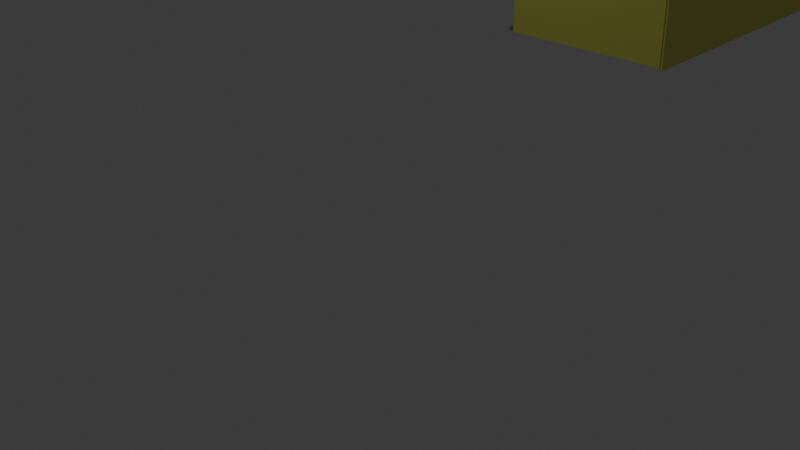 # Source: SOUTH.blend  (saved by Blender 4.0.36; exported with 4.5.12 LTS)
import bpy
from mathutils import Matrix  # noqa: F401  (used for matrix-valued properties, if any)

bpy.ops.wm.read_factory_settings(use_empty=True)
scene = bpy.context.scene
scene.name = 'Scene'

# ---- collections
col_collection = bpy.data.collections.new('Collection'); scene.collection.children.link(col_collection)

# ---- materials (node trees are filled in below, after node groups)
mat_material_012 = bpy.data.materials.new('Material.012')
mat_material_012.use_transparent_shadow = False
mat_brown = bpy.data.materials.new('Brown')
mat_brown.use_transparent_shadow = False
mat_material_010 = bpy.data.materials.new('Material.010')
mat_material_010.use_transparent_shadow = False
mat_material_013 = bpy.data.materials.new('Material.013')
mat_material_013.use_transparent_shadow = False
mat_material_009 = bpy.data.materials.new('Material.009')
mat_material_009.use_transparent_shadow = False
mat_white = bpy.data.materials.new('white')
mat_white.use_transparent_shadow = False
mat_material_008 = bpy.data.materials.new('Material.008')
mat_material_008.use_transparent_shadow = False
mat_material_014 = bpy.data.materials.new('Material.014')
mat_material_014.use_transparent_shadow = False
mat_material_011 = bpy.data.materials.new('Material.011')
mat_material_011.use_transparent_shadow = False
mat_material_007 = bpy.data.materials.new('Material.007')
mat_material_007.use_transparent_shadow = False
mat_material_016 = bpy.data.materials.new('Material.016')
mat_material_016.use_transparent_shadow = False
mat_material_001 = bpy.data.materials.new('Material.001')
mat_material_001.use_transparent_shadow = False
mat_material = bpy.data.materials.new('Material')
mat_material.use_transparent_shadow = False

# ---- material node trees
mat_material_012.use_nodes = True; mat_material_012.node_tree.nodes.clear()
_N = mat_material_012.node_tree.nodes; _L = mat_material_012.node_tree.links
n0 = _N.new('ShaderNodeBsdfPrincipled'); n0.name = 'Principled BSDF'; n0.location = (10, 300)
n0.inputs[0].default_value = (0.7992, 0.7991, 0.1559, 1.0)
n0.inputs[3].default_value = 1.45
n1 = _N.new('ShaderNodeOutputMaterial'); n1.name = 'Material Output'; n1.location = (300, 300)
_L.new(n0.outputs[0], n1.inputs[0])
n1.is_active_output = True
mat_brown.use_nodes = True; mat_brown.node_tree.nodes.clear()
_N = mat_brown.node_tree.nodes; _L = mat_brown.node_tree.links
n0 = _N.new('ShaderNodeBsdfPrincipled'); n0.name = 'Principled BSDF'; n0.location = (10, 300)
n0.inputs[0].default_value = (0.2557, 0.2344, 0.3067, 1.0)
n0.inputs[3].default_value = 1.45
n1 = _N.new('ShaderNodeOutputMaterial'); n1.name = 'Material Output'; n1.location = (300, 300)
_L.new(n0.outputs[0], n1.inputs[0])
n1.is_active_output = True
mat_material_010.use_nodes = True; mat_material_010.node_tree.nodes.clear()
_N = mat_material_010.node_tree.nodes; _L = mat_material_010.node_tree.links
n0 = _N.new('ShaderNodeBsdfPrincipled'); n0.name = 'Principled BSDF'; n0.location = (10, 300)
n0.inputs[0].default_value = (0.7992, 0.7991, 0.1559, 1.0)
n0.inputs[3].default_value = 1.45
n1 = _N.new('ShaderNodeOutputMaterial'); n1.name = 'Material Output'; n1.location = (300, 300)
_L.new(n0.outputs[0], n1.inputs[0])
n1.is_active_output = True
mat_material_013.use_nodes = True; mat_material_013.node_tree.nodes.clear()
_N = mat_material_013.node_tree.nodes; _L = mat_material_013.node_tree.links
n0 = _N.new('ShaderNodeBsdfPrincipled'); n0.name = 'Principled BSDF'; n0.location = (10, 300)
n0.inputs[0].default_value = (0.01141, 0.1225, 0.8015, 1.0)
n0.inputs[3].default_value = 1.45
n1 = _N.new('ShaderNodeOutputMaterial'); n1.name = 'Material Output'; n1.location = (300, 300)
_L.new(n0.outputs[0], n1.inputs[0])
n1.is_active_output = True
mat_material_009.use_nodes = True; mat_material_009.node_tree.nodes.clear()
_N = mat_material_009.node_tree.nodes; _L = mat_material_009.node_tree.links
n0 = _N.new('ShaderNodeBsdfPrincipled'); n0.name = 'Principled BSDF'; n0.location = (10, 300)
n0.inputs[0].default_value = (0.7992, 0.7991, 0.1559, 1.0)
n0.inputs[3].default_value = 1.45
n1 = _N.new('ShaderNodeOutputMaterial'); n1.name = 'Material Output'; n1.location = (300, 300)
_L.new(n0.outputs[0], n1.inputs[0])
n1.is_active_output = True
mat_white.use_nodes = True; mat_white.node_tree.nodes.clear()
_N = mat_white.node_tree.nodes; _L = mat_white.node_tree.links
n0 = _N.new('ShaderNodeBsdfPrincipled'); n0.name = 'Principled BSDF'; n0.location = (10, 300)
n0.inputs[0].default_value = (0.01448, 0.2174, 0.8005, 1.0)
n0.inputs[3].default_value = 1.45
n1 = _N.new('ShaderNodeOutputMaterial'); n1.name = 'Material Output'; n1.location = (300, 300)
_L.new(n0.outputs[0], n1.inputs[0])
n1.is_active_output = True
mat_material_008.use_nodes = True; mat_material_008.node_tree.nodes.clear()
_N = mat_material_008.node_tree.nodes; _L = mat_material_008.node_tree.links
n0 = _N.new('ShaderNodeBsdfPrincipled'); n0.name = 'Principled BSDF'; n0.location = (10, 300)
n0.inputs[0].default_value = (0.7992, 0.7991, 0.1559, 1.0)
n0.inputs[3].default_value = 1.45
n1 = _N.new('ShaderNodeOutputMaterial'); n1.name = 'Material Output'; n1.location = (300, 300)
_L.new(n0.outputs[0], n1.inputs[0])
n1.is_active_output = True
mat_material_014.use_nodes = True; mat_material_014.node_tree.nodes.clear()
_N = mat_material_014.node_tree.nodes; _L = mat_material_014.node_tree.links
n0 = _N.new('ShaderNodeBsdfPrincipled'); n0.name = 'Principled BSDF'; n0.location = (10, 300)
n0.inputs[0].default_value = (0.02008, 0.1844, 0.8005, 1.0)
n0.inputs[3].default_value = 1.45
n1 = _N.new('ShaderNodeOutputMaterial'); n1.name = 'Material Output'; n1.location = (300, 300)
_L.new(n0.outputs[0], n1.inputs[0])
n1.is_active_output = True
mat_material_011.use_nodes = True; mat_material_011.node_tree.nodes.clear()
_N = mat_material_011.node_tree.nodes; _L = mat_material_011.node_tree.links
n0 = _N.new('ShaderNodeBsdfPrincipled'); n0.name = 'Principled BSDF'; n0.location = (10, 300)
n0.inputs[0].default_value = (0.7992, 0.7991, 0.1559, 1.0)
n0.inputs[3].default_value = 1.45
n1 = _N.new('ShaderNodeOutputMaterial'); n1.name = 'Material Output'; n1.location = (300, 300)
_L.new(n0.outputs[0], n1.inputs[0])
n1.is_active_output = True
mat_material_007.use_nodes = True; mat_material_007.node_tree.nodes.clear()
_N = mat_material_007.node_tree.nodes; _L = mat_material_007.node_tree.links
n0 = _N.new('ShaderNodeBsdfPrincipled'); n0.name = 'Principled BSDF'; n0.location = (10, 300)
n0.inputs[0].default_value = (0.7992, 0.7991, 0.1559, 1.0)
n0.inputs[3].default_value = 1.45
n1 = _N.new('ShaderNodeOutputMaterial'); n1.name = 'Material Output'; n1.location = (300, 300)
_L.new(n0.outputs[0], n1.inputs[0])
n1.is_active_output = True
mat_material_016.use_nodes = True; mat_material_016.node_tree.nodes.clear()
_N = mat_material_016.node_tree.nodes; _L = mat_material_016.node_tree.links
n0 = _N.new('ShaderNodeBsdfPrincipled'); n0.name = 'Principled BSDF'; n0.location = (10, 300)
n0.inputs[0].default_value = (0.8004, 0.01985, 0.03969, 1.0)
n0.inputs[3].default_value = 1.45
n1 = _N.new('ShaderNodeOutputMaterial'); n1.name = 'Material Output'; n1.location = (300, 300)
_L.new(n0.outputs[0], n1.inputs[0])
n1.is_active_output = True
mat_material_001.use_nodes = True; mat_material_001.node_tree.nodes.clear()
_N = mat_material_001.node_tree.nodes; _L = mat_material_001.node_tree.links
n0 = _N.new('ShaderNodeBsdfPrincipled'); n0.name = 'Principled BSDF'; n0.location = (10, 300)
n0.inputs[0].default_value = (0.4793, 0.03616, 0.8042, 1.0)
n0.inputs[3].default_value = 1.45
n1 = _N.new('ShaderNodeOutputMaterial'); n1.name = 'Material Output'; n1.location = (300, 300)
_L.new(n0.outputs[0], n1.inputs[0])
n1.is_active_output = True
mat_material.use_nodes = True; mat_material.node_tree.nodes.clear()
_N = mat_material.node_tree.nodes; _L = mat_material.node_tree.links
n0 = _N.new('ShaderNodeBsdfPrincipled'); n0.name = 'Principled BSDF'; n0.location = (10, 300)
n0.inputs[0].default_value = (0.4207, 0.8006, 0.06807, 1.0)
n0.inputs[3].default_value = 1.45
n1 = _N.new('ShaderNodeOutputMaterial'); n1.name = 'Material Output'; n1.location = (300, 300)
_L.new(n0.outputs[0], n1.inputs[0])
n1.is_active_output = True

# ---- world
world_world = bpy.data.worlds.new('World'); scene.world = world_world
world_world.use_nodes = True; world_world.node_tree.nodes.clear()
_N = world_world.node_tree.nodes; _L = world_world.node_tree.links
n0 = _N.new('ShaderNodeOutputWorld'); n0.name = 'World Output'; n0.location = (300, 300)
n1 = _N.new('ShaderNodeBackground'); n1.name = 'Background'; n1.location = (10, 300)
n1.inputs[0].default_value = (0.05088, 0.05088, 0.05088, 1.0)
_L.new(n1.outputs[0], n0.inputs[0])
n0.is_active_output = True
world_world.color = (0.05088, 0.05088, 0.05088)
world_world.use_sun_shadow = False
world_world.sun_shadow_jitter_overblur = 0.0

# ---- cameras
cam_camera = bpy.data.cameras.new('Camera')
cam_camera.clip_end = 100.0
cam_camera.ortho_scale = 7.314

# ---- lights
light_light = bpy.data.lights.new('Light', 'POINT')
light_light.transmission_factor = 0.0
light_light.use_soft_falloff = False
light_light.energy = 1000.0
light_light.shadow_soft_size = 0.1
light_light.shadow_maximum_resolution = 0.006
light_light.use_absolute_resolution = True

# ---- meshes
me_plane = bpy.data.meshes.new('Plane')
me_plane.from_pydata([(-1.0, -1.0, 0.0), (1.0, -1.0, 0.0), (-1.0, 1.0, 0.0), (1.0, 1.0, 0.0)], [], [(0, 1, 3, 2)])
_uv = me_plane.uv_layers.new(name='UVMap')
_uv.uv.foreach_set('vector', [0.0, 0.0, 1.0, 0.0, 1.0, 1.0, 0.0, 1.0])
me_plane.update()
me_cube_003 = bpy.data.meshes.new('Cube.003')
me_cube_003.from_pydata([(1.0, 1.0, 1.0), (1.0, 1.0, -1.0), (1.0, -1.0, 1.0), (1.0, -1.0, -1.0), (-1.0, 1.0, 1.0), (-1.0, 1.0, -1.0), (-1.0, -1.0, 1.0), (-1.0, -1.0, -1.0)], [], [(0, 4, 6, 2), (3, 2, 6, 7), (7, 6, 4, 5), (5, 1, 3, 7), (1, 0, 2, 3), (5, 4, 0, 1)])
_uv = me_cube_003.uv_layers.new(name='UVMap')
_uv.uv.foreach_set('vector', [0.625, 0.5, 0.875, 0.5, 0.875, 0.75, 0.625, 0.75, 0.375, 0.75, 0.625, 0.75, 0.625, 1.0, 0.375, 1.0, 0.375, 0.0, 0.625, 0.0, 0.625, 0.25, 0.375, 0.25, 0.125, 0.5, 0.375, 0.5, 0.375, 0.75, 0.125, 0.75, 0.375, 0.5, 0.625, 0.5, 0.625, 0.75, 0.375, 0.75, 0.375, 0.25, 0.625, 0.25, 0.625, 0.5, 0.375, 0.5])
me_cube_003.materials.append(mat_material_012)
me_cube_003.use_mirror_vertex_groups = False
me_cube_003.update()
me_cube_004 = bpy.data.meshes.new('Cube.004')
me_cube_004.from_pydata([(1.0, 1.0, 1.0), (1.0, 1.0, -1.0), (1.0, -1.0, 1.0), (1.0, -1.0, -1.0), (-1.0, 1.0, 1.0), (-1.0, 1.0, -1.0), (-1.0, -1.0, 1.0), (-1.0, -1.0, -1.0)], [], [(0, 4, 6, 2), (3, 2, 6, 7), (7, 6, 4, 5), (5, 1, 3, 7), (1, 0, 2, 3), (5, 4, 0, 1)])
_uv = me_cube_004.uv_layers.new(name='UVMap')
_uv.uv.foreach_set('vector', [0.625, 0.5, 0.875, 0.5, 0.875, 0.75, 0.625, 0.75, 0.375, 0.75, 0.625, 0.75, 0.625, 1.0, 0.375, 1.0, 0.375, 0.0, 0.625, 0.0, 0.625, 0.25, 0.375, 0.25, 0.125, 0.5, 0.375, 0.5, 0.375, 0.75, 0.125, 0.75, 0.375, 0.5, 0.625, 0.5, 0.625, 0.75, 0.375, 0.75, 0.375, 0.25, 0.625, 0.25, 0.625, 0.5, 0.375, 0.5])
me_cube_004.materials.append(mat_brown)
me_cube_004.use_mirror_vertex_groups = False
me_cube_004.update()
me_cube_005 = bpy.data.meshes.new('Cube.005')
me_cube_005.from_pydata([(1.0, 1.0, 1.0), (1.0, 1.0, -1.0), (1.0, -1.0, 1.0), (1.0, -1.0, -1.0), (-1.0, 1.0, 1.0), (-1.0, 1.0, -1.0), (-1.0, -1.0, 1.0), (-1.0, -1.0, -1.0)], [], [(0, 4, 6, 2), (3, 2, 6, 7), (7, 6, 4, 5), (5, 1, 3, 7), (1, 0, 2, 3), (5, 4, 0, 1)])
_uv = me_cube_005.uv_layers.new(name='UVMap')
_uv.uv.foreach_set('vector', [0.625, 0.5, 0.875, 0.5, 0.875, 0.75, 0.625, 0.75, 0.375, 0.75, 0.625, 0.75, 0.625, 1.0, 0.375, 1.0, 0.375, 0.0, 0.625, 0.0, 0.625, 0.25, 0.375, 0.25, 0.125, 0.5, 0.375, 0.5, 0.375, 0.75, 0.125, 0.75, 0.375, 0.5, 0.625, 0.5, 0.625, 0.75, 0.375, 0.75, 0.375, 0.25, 0.625, 0.25, 0.625, 0.5, 0.375, 0.5])
me_cube_005.materials.append(mat_material_010)
me_cube_005.use_mirror_vertex_groups = False
me_cube_005.update()
me_cube_007 = bpy.data.meshes.new('Cube.007')
me_cube_007.from_pydata([(1.0, 1.0, 1.0), (1.0, 1.0, -1.0), (1.0, -1.0, 1.0), (1.0, -1.0, -1.0), (-1.0, 1.0, 1.0), (-1.0, 1.0, -1.0), (-1.0, -1.0, 1.0), (-1.0, -1.0, -1.0), (1.0, 1.0, 0.6852), (-1.0, -1.0, 0.6852), (1.0, -1.0, 0.6852), (-1.0, 1.0, 0.6852), (1.492, 1.0, 1.0), (1.492, -1.0, 1.0), (1.492, 1.0, 0.6852), (1.492, -1.0, 0.6852)], [], [(0, 4, 6, 2), (10, 2, 6, 9), (9, 6, 4, 11), (5, 1, 3, 7), (0, 2, 13, 12), (11, 4, 0, 8), (5, 11, 8, 1), (1, 8, 10, 3), (7, 9, 11, 5), (3, 10, 9, 7), (14, 12, 13, 15), (2, 10, 15, 13), (8, 0, 12, 14), (10, 8, 14, 15)])
_uv = me_cube_007.uv_layers.new(name='UVMap')
_uv.uv.foreach_set('vector', [0.625, 0.5, 0.875, 0.5, 0.875, 0.75, 0.625, 0.75, 0.5856, 0.75, 0.625, 0.75, 0.625, 1.0, 0.5856, 1.0, 0.5856, 0.0, 0.625, 0.0, 0.625, 0.25, 0.5856, 0.25, 0.125, 0.5, 0.375, 0.5, 0.375, 0.75, 0.125, 0.75, 0.625, 0.5, 0.625, 0.75, 0.625, 0.75, 0.625, 0.5, 0.5856, 0.25, 0.625, 0.25, 0.625, 0.5, 0.5856, 0.5, 0.375, 0.25, 0.5856, 0.25, 0.5856, 0.5, 0.375, 0.5, 0.375, 0.5, 0.5856, 0.5, 0.5856, 0.75, 0.375, 0.75, 0.375, 0.0, 0.5856, 0.0, 0.5856, 0.25, 0.375, 0.25, 0.375, 0.75, 0.5856, 0.75, 0.5856, 1.0, 0.375, 1.0, 0.5856, 0.5, 0.625, 0.5, 0.625, 0.75, 0.5856, 0.75, 0.625, 0.75, 0.5856, 0.75, 0.5856, 0.75, 0.625, 0.75, 0.5856, 0.5, 0.625, 0.5, 0.625, 0.5, 0.5856, 0.5, 0.5856, 0.75, 0.5856, 0.5, 0.5856, 0.5, 0.5856, 0.75])
me_cube_007.materials.append(mat_material_013)
me_cube_007.use_mirror_vertex_groups = False
me_cube_007.update()
me_cube_008 = bpy.data.meshes.new('Cube.008')
me_cube_008.from_pydata([(1.0, 1.0, 1.0), (1.0, 1.0, -1.0), (1.0, -1.0, 1.0), (1.0, -1.0, -1.0), (-1.0, 1.0, 1.614), (-1.0, 1.0, -1.05), (-1.0, -1.0, 1.614), (-1.0, -1.0, -1.05)], [], [(0, 4, 6, 2), (3, 2, 6, 7), (7, 6, 4, 5), (5, 1, 3, 7), (1, 0, 2, 3), (5, 4, 0, 1)])
_uv = me_cube_008.uv_layers.new(name='UVMap')
_uv.uv.foreach_set('vector', [0.625, 0.5, 0.875, 0.5, 0.875, 0.75, 0.625, 0.75, 0.375, 0.75, 0.625, 0.75, 0.625, 1.0, 0.375, 1.0, 0.375, 0.0, 0.625, 0.0, 0.625, 0.25, 0.375, 0.25, 0.125, 0.5, 0.375, 0.5, 0.375, 0.75, 0.125, 0.75, 0.375, 0.5, 0.625, 0.5, 0.625, 0.75, 0.375, 0.75, 0.375, 0.25, 0.625, 0.25, 0.625, 0.5, 0.375, 0.5])
me_cube_008.materials.append(mat_material_009)
me_cube_008.use_mirror_vertex_groups = False
me_cube_008.update()
me_cube_010 = bpy.data.meshes.new('Cube.010')
me_cube_010.from_pydata([(1.0, 1.0, 1.0), (1.0, 1.0, -1.0), (1.0, -1.0, 1.0), (1.0, -1.0, -1.0), (-0.8447, 1.368, 1.055), (-0.8447, 1.368, -0.9767), (-0.8954, -1.071, 1.055), (-0.8954, -1.071, -0.9767)], [], [(0, 4, 6, 2), (3, 2, 6, 7), (7, 6, 4, 5), (5, 1, 3, 7), (1, 0, 2, 3), (5, 4, 0, 1)])
_uv = me_cube_010.uv_layers.new(name='UVMap')
_uv.uv.foreach_set('vector', [0.625, 0.5, 0.875, 0.5, 0.875, 0.75, 0.625, 0.75, 0.375, 0.75, 0.625, 0.75, 0.625, 1.0, 0.375, 1.0, 0.375, 0.0, 0.625, 0.0, 0.625, 0.25, 0.375, 0.25, 0.125, 0.5, 0.375, 0.5, 0.375, 0.75, 0.125, 0.75, 0.375, 0.5, 0.625, 0.5, 0.625, 0.75, 0.375, 0.75, 0.375, 0.25, 0.625, 0.25, 0.625, 0.5, 0.375, 0.5])
me_cube_010.materials.append(mat_white)
me_cube_010.use_mirror_vertex_groups = False
me_cube_010.update()
me_cube_011 = bpy.data.meshes.new('Cube.011')
me_cube_011.from_pydata([(1.0, 1.0, 1.0), (1.0, 1.0, -1.0), (1.0, -1.0, 1.0), (1.0, -1.0, -1.0), (-0.9279, 1.224, 1.188), (-0.9279, 1.224, -0.8437), (-0.9279, -0.9536, 1.188), (-0.9279, -0.9536, -0.8437)], [], [(0, 4, 6, 2), (3, 2, 6, 7), (7, 6, 4, 5), (5, 1, 3, 7), (1, 0, 2, 3), (5, 4, 0, 1)])
_uv = me_cube_011.uv_layers.new(name='UVMap')
_uv.uv.foreach_set('vector', [0.625, 0.5, 0.875, 0.5, 0.875, 0.75, 0.625, 0.75, 0.375, 0.75, 0.625, 0.75, 0.625, 1.0, 0.375, 1.0, 0.375, 0.0, 0.625, 0.0, 0.625, 0.25, 0.375, 0.25, 0.125, 0.5, 0.375, 0.5, 0.375, 0.75, 0.125, 0.75, 0.375, 0.5, 0.625, 0.5, 0.625, 0.75, 0.375, 0.75, 0.375, 0.25, 0.625, 0.25, 0.625, 0.5, 0.375, 0.5])
me_cube_011.materials.append(mat_white)
me_cube_011.use_mirror_vertex_groups = False
me_cube_011.update()
me_cube_012 = bpy.data.meshes.new('Cube.012')
me_cube_012.from_pydata([(1.0, 1.0, 1.0), (1.0, 1.0, -1.0), (1.0, -1.0, 1.0), (1.0, -1.0, -1.0), (-1.0, 1.0, 1.0), (-1.0, 1.0, -1.0), (-1.0, -1.0, 1.0), (-1.0, -1.0, -1.0)], [], [(0, 4, 6, 2), (3, 2, 6, 7), (7, 6, 4, 5), (5, 1, 3, 7), (1, 0, 2, 3), (5, 4, 0, 1)])
_uv = me_cube_012.uv_layers.new(name='UVMap')
_uv.uv.foreach_set('vector', [0.625, 0.5, 0.875, 0.5, 0.875, 0.75, 0.625, 0.75, 0.375, 0.75, 0.625, 0.75, 0.625, 1.0, 0.375, 1.0, 0.375, 0.0, 0.625, 0.0, 0.625, 0.25, 0.375, 0.25, 0.125, 0.5, 0.375, 0.5, 0.375, 0.75, 0.125, 0.75, 0.375, 0.5, 0.625, 0.5, 0.625, 0.75, 0.375, 0.75, 0.375, 0.25, 0.625, 0.25, 0.625, 0.5, 0.375, 0.5])
me_cube_012.materials.append(mat_material_008)
me_cube_012.use_mirror_vertex_groups = False
me_cube_012.update()
me_cube_013 = bpy.data.meshes.new('Cube.013')
me_cube_013.from_pydata([(1.0, 1.0, 1.0), (1.0, 1.0, -1.0), (1.0, -1.0, 1.0), (1.0, -1.0, -1.0), (-1.0, 1.0, 1.0), (-1.0, 1.0, -1.0), (-1.0, -1.0, 1.0), (-1.0, -1.0, -1.0)], [], [(0, 4, 6, 2), (3, 2, 6, 7), (7, 6, 4, 5), (5, 1, 3, 7), (1, 0, 2, 3), (5, 4, 0, 1)])
_uv = me_cube_013.uv_layers.new(name='UVMap')
_uv.uv.foreach_set('vector', [0.625, 0.5, 0.875, 0.5, 0.875, 0.75, 0.625, 0.75, 0.375, 0.75, 0.625, 0.75, 0.625, 1.0, 0.375, 1.0, 0.375, 0.0, 0.625, 0.0, 0.625, 0.25, 0.375, 0.25, 0.125, 0.5, 0.375, 0.5, 0.375, 0.75, 0.125, 0.75, 0.375, 0.5, 0.625, 0.5, 0.625, 0.75, 0.375, 0.75, 0.375, 0.25, 0.625, 0.25, 0.625, 0.5, 0.375, 0.5])
me_cube_013.materials.append(mat_material_014)
me_cube_013.use_mirror_vertex_groups = False
me_cube_013.update()
me_cube_006 = bpy.data.meshes.new('Cube.006')
me_cube_006.from_pydata([(1.0, 1.0, 1.0), (1.0, 1.0, -1.0), (1.0, -1.0, 1.0), (1.0, -1.0, -1.0), (-1.0, 1.0, 1.0), (-1.0, 1.0, -1.0), (-1.0, -1.0, 1.0), (-1.0, -1.0, -1.0), (1.0, 1.347, -1.0), (-1.0, 1.347, -1.0), (1.0, 1.347, 1.0), (-1.0, 1.347, 1.0)], [], [(0, 4, 6, 2), (3, 2, 6, 7), (7, 6, 4, 5), (5, 1, 3, 7), (1, 0, 2, 3), (1, 5, 9, 8), (9, 11, 10, 8), (4, 0, 10, 11), (0, 1, 8, 10), (5, 4, 11, 9)])
_uv = me_cube_006.uv_layers.new(name='UVMap')
_uv.uv.foreach_set('vector', [0.625, 0.5, 0.875, 0.5, 0.875, 0.75, 0.625, 0.75, 0.375, 0.75, 0.625, 0.75, 0.625, 1.0, 0.375, 1.0, 0.375, 0.0, 0.625, 0.0, 0.625, 0.25, 0.375, 0.25, 0.125, 0.5, 0.375, 0.5, 0.375, 0.75, 0.125, 0.75, 0.375, 0.5, 0.625, 0.5, 0.625, 0.75, 0.375, 0.75, 0.375, 0.5, 0.125, 0.5, 0.125, 0.5, 0.375, 0.5, 0.375, 0.25, 0.625, 0.25, 0.625, 0.5, 0.375, 0.5, 0.875, 0.5, 0.625, 0.5, 0.625, 0.5, 0.875, 0.5, 0.625, 0.5, 0.375, 0.5, 0.375, 0.5, 0.625, 0.5, 0.375, 0.25, 0.625, 0.25, 0.625, 0.25, 0.375, 0.25])
me_cube_006.materials.append(mat_material_011)
me_cube_006.use_mirror_vertex_groups = False
me_cube_006.update()
me_cube_014 = bpy.data.meshes.new('Cube.014')
me_cube_014.from_pydata([(1.312, 0.9936, 0.229), (0.8351, 0.9936, -0.5932), (1.312, -1.006, 0.229), (0.8351, -1.006, -0.5932), (-0.6871, 0.9936, 0.228), (-1.164, 0.9936, -0.5942), (-0.6871, -1.006, 0.228), (-1.164, -1.006, -0.5942), (164.5, 0.9928, 0.3721), (164.0, 0.9928, -0.4501), (164.5, -1.007, 0.3721), (164.0, -1.007, -0.4501), (162.5, 0.9928, 0.3711), (162.0, 0.9928, -0.4511), (162.5, -1.007, 0.3711), (162.0, -1.007, -0.4511)], [], [(0, 4, 6, 2), (3, 2, 6, 7), (7, 6, 4, 5), (5, 1, 3, 7), (1, 0, 2, 3), (5, 4, 0, 1), (11, 10, 14, 15), (15, 14, 12, 13), (9, 8, 10, 11), (13, 12, 8, 9)])
_uv = me_cube_014.uv_layers.new(name='UVMap')
_uv.uv.foreach_set('vector', [0.625, 0.5, 0.875, 0.5, 0.875, 0.75, 0.625, 0.75, 0.375, 0.75, 0.625, 0.75, 0.625, 1.0, 0.375, 1.0, 0.375, 0.0, 0.625, 0.0, 0.625, 0.25, 0.375, 0.25, 0.125, 0.5, 0.375, 0.5, 0.375, 0.75, 0.125, 0.75, 0.375, 0.5, 0.625, 0.5, 0.625, 0.75, 0.375, 0.75, 0.375, 0.25, 0.625, 0.25, 0.625, 0.5, 0.375, 0.5, 0.375, 0.75, 0.625, 0.75, 0.625, 1.0, 0.375, 1.0, 0.375, 0.0, 0.625, 0.0, 0.625, 0.25, 0.375, 0.25, 0.375, 0.5, 0.625, 0.5, 0.625, 0.75, 0.375, 0.75, 0.375, 0.25, 0.625, 0.25, 0.625, 0.5, 0.375, 0.5])
me_cube_014.materials.append(mat_material_007)
me_cube_014.use_mirror_vertex_groups = False
me_cube_014.update()
me_cube_015 = bpy.data.meshes.new('Cube.015')
me_cube_015.from_pydata([(1.0, 1.0, 1.0), (1.0, 1.0, -1.0), (1.0, -1.0, 1.0), (1.0, -1.0, -1.0), (-1.0, 1.0, 1.614), (-1.0, 1.0, -1.05), (-1.0, -1.0, 1.614), (-1.0, -1.0, -1.05)], [], [(0, 4, 6, 2), (3, 2, 6, 7), (7, 6, 4, 5), (5, 1, 3, 7), (1, 0, 2, 3), (5, 4, 0, 1)])
_uv = me_cube_015.uv_layers.new(name='UVMap')
_uv.uv.foreach_set('vector', [0.625, 0.5, 0.875, 0.5, 0.875, 0.75, 0.625, 0.75, 0.375, 0.75, 0.625, 0.75, 0.625, 1.0, 0.375, 1.0, 0.375, 0.0, 0.625, 0.0, 0.625, 0.25, 0.375, 0.25, 0.125, 0.5, 0.375, 0.5, 0.375, 0.75, 0.125, 0.75, 0.375, 0.5, 0.625, 0.5, 0.625, 0.75, 0.375, 0.75, 0.375, 0.25, 0.625, 0.25, 0.625, 0.5, 0.375, 0.5])
me_cube_015.materials.append(mat_material_016)
me_cube_015.use_mirror_vertex_groups = False
me_cube_015.update()
me_cube_001 = bpy.data.meshes.new('Cube.001')
me_cube_001.from_pydata([(1.0, 1.0, 1.0), (1.0, 1.0, -1.0), (1.0, -1.0, 1.0), (1.0, -1.0, -1.0), (-1.0, 1.0, 1.0), (-1.0, 1.0, -1.0), (-1.0, -1.0, 1.0), (-1.0, -1.0, -1.0)], [], [(0, 4, 6, 2), (3, 2, 6, 7), (7, 6, 4, 5), (5, 1, 3, 7), (1, 0, 2, 3), (5, 4, 0, 1)])
_uv = me_cube_001.uv_layers.new(name='UVMap')
_uv.uv.foreach_set('vector', [0.625, 0.5, 0.875, 0.5, 0.875, 0.75, 0.625, 0.75, 0.375, 0.75, 0.625, 0.75, 0.625, 1.0, 0.375, 1.0, 0.375, 0.0, 0.625, 0.0, 0.625, 0.25, 0.375, 0.25, 0.125, 0.5, 0.375, 0.5, 0.375, 0.75, 0.125, 0.75, 0.375, 0.5, 0.625, 0.5, 0.625, 0.75, 0.375, 0.75, 0.375, 0.25, 0.625, 0.25, 0.625, 0.5, 0.375, 0.5])
me_cube_001.materials.append(mat_material)
me_cube_001.use_mirror_vertex_groups = False
me_cube_001.update()

# ---- curves / text
txt_text_001 = bpy.data.curves.new('Text.001', 'FONT')
txt_text_001.dimensions = '2D'
txt_text_001.body = 'SOUTHERI FOOD COURT'
txt_text_001.materials.append(mat_material_001)

# ---- objects
ob_light = bpy.data.objects.new('Light', light_light)
ob_camera = bpy.data.objects.new('Camera', cam_camera)
ob_plane = bpy.data.objects.new('Plane', me_plane)
ob_cube_003 = bpy.data.objects.new('Cube.003', me_cube_003)
ob_cube_004 = bpy.data.objects.new('Cube.004', me_cube_004)
ob_cube_005 = bpy.data.objects.new('Cube.005', me_cube_005)
ob_cube_007 = bpy.data.objects.new('Cube.007', me_cube_007)
ob_cube_008 = bpy.data.objects.new('Cube.008', me_cube_008)
ob_cube_010 = bpy.data.objects.new('Cube.010', me_cube_010)
ob_cube_011 = bpy.data.objects.new('Cube.011', me_cube_011)
ob_cube_006 = bpy.data.objects.new('Cube.006', me_cube_012)
ob_cube_012 = bpy.data.objects.new('Cube.012', me_cube_013)
ob_cube_001 = bpy.data.objects.new('Cube.001', me_cube_006)
ob_cube_002 = bpy.data.objects.new('Cube.002', me_cube_014)
ob_cube_009 = bpy.data.objects.new('Cube.009', me_cube_015)
ob_text = bpy.data.objects.new('Text', txt_text_001)
ob_cube_013 = bpy.data.objects.new('Cube.013', me_cube_001)

# ---- transforms, parenting, visibility, modifiers, constraints
ob_light.location = (16.75, 5.081, 9.008)
ob_light.rotation_euler = (0.6503, 0.05522, 1.866)
ob_light.scale = (3.778, 4.041, 2.994)
ob_light.lock_rotations_4d = False
ob_light.empty_display_type = 'ARROWS'
ob_light.color = (0.0, 0.0, 0.0, 0.0)
ob_light.lineart.crease_threshold = 0.0
ob_camera.location = (34.12, -20.52, 7.534)
ob_camera.rotation_euler = (1.109, 0.0, 0.8149)
ob_camera.scale = (-1.659, 2.249, 4.744)
ob_camera.lock_rotations_4d = False
ob_camera.empty_display_type = 'ARROWS'
ob_camera.color = (0.0, 0.0, 0.0, 0.0)
ob_camera.display_type = 'WIRE'
ob_camera.lineart.crease_threshold = 0.0
ob_plane.location = (0.0, 0.0, -0.1096)
ob_cube_003.location = (-4.648, 1.836, -0.3358)
ob_cube_003.rotation_euler = (0.0, 1.571, 0.0)
ob_cube_003.scale = (0.0665, 3.227, 5.469)
ob_cube_003.lock_rotations_4d = False
ob_cube_003.empty_display_type = 'ARROWS'
ob_cube_003.lineart.crease_threshold = 0.0
ob_cube_004.location = (-4.648, 1.836, -4.778)
ob_cube_004.rotation_euler = (0.0, 1.571, 0.0)
ob_cube_004.scale = (0.0665, 3.227, 5.469)
ob_cube_004.lock_rotations_4d = False
ob_cube_004.empty_display_type = 'ARROWS'
ob_cube_004.lineart.crease_threshold = 0.0
ob_cube_005.location = (0.7192, 1.63, -2.593)
ob_cube_005.scale = (0.1264, 3.227, 2.272)
ob_cube_005.lock_rotations_4d = False
ob_cube_005.empty_display_type = 'ARROWS'
ob_cube_005.lineart.crease_threshold = 0.0
ob_cube_007.location = (-6.59, 4.426, -3.449)
ob_cube_007.rotation_euler = (0.0, 0.0, 1.571)
ob_cube_007.scale = (0.4636, 3.53, 1.174)
ob_cube_007.lock_rotations_4d = False
ob_cube_007.empty_display_type = 'ARROWS'
ob_cube_007.lineart.crease_threshold = 0.0
ob_cube_008.location = (-4.631, -1.597, -2.593)
ob_cube_008.rotation_euler = (0.0, 0.0, 1.571)
ob_cube_008.scale = (0.07952, 5.417, 2.272)
ob_cube_008.lock_rotations_4d = False
ob_cube_008.empty_display_type = 'ARROWS'
ob_cube_008.lineart.crease_threshold = 0.0
ob_cube_010.location = (-1.416, 4.471, -3.643)
ob_cube_010.rotation_euler = (0.0, -0.0, -1.549)
ob_cube_010.scale = (0.3082, 1.595, 1.05)
ob_cube_010.lock_rotations_4d = False
ob_cube_010.empty_display_type = 'ARROWS'
ob_cube_010.lineart.crease_threshold = 0.0
ob_cube_011.location = (-1.418, 4.562, -2.657)
ob_cube_011.rotation_euler = (0.0, -0.0, -1.571)
ob_cube_011.scale = (0.4824, 1.766, 0.3316)
ob_cube_011.lock_rotations_4d = False
ob_cube_011.empty_display_type = 'ARROWS'
ob_cube_011.lineart.crease_threshold = 0.0
ob_cube_006.location = (-10.02, 1.63, -2.593)
ob_cube_006.scale = (0.1264, 3.227, 2.272)
ob_cube_006.lock_rotations_4d = False
ob_cube_006.empty_display_type = 'ARROWS'
ob_cube_006.lineart.crease_threshold = 0.0
ob_cube_012.location = (-9.231, 1.038, -3.643)
ob_cube_012.scale = (0.4636, 1.908, 1.05)
ob_cube_012.lock_rotations_4d = False
ob_cube_012.empty_display_type = 'ARROWS'
ob_cube_012.lineart.crease_threshold = 0.0
ob_cube_001.location = (-4.568, 1.485, 0.9911)
ob_cube_001.rotation_euler = (0.0, 1.571, 0.0)
ob_cube_001.scale = (0.0665, 3.227, 5.469)
ob_cube_001.lock_rotations_4d = False
ob_cube_001.empty_display_type = 'ARROWS'
ob_cube_001.lineart.crease_threshold = 0.0
ob_cube_002.location = (-10.07, 1.565, 0.6222)
ob_cube_002.rotation_euler = (0.0, 0.01849, -0.0)
ob_cube_002.scale = (0.06649, 3.227, 1.457)
ob_cube_002.lock_rotations_4d = False
ob_cube_002.empty_display_type = 'ARROWS'
ob_cube_002.lineart.crease_threshold = 0.0
ob_cube_009.location = (-4.646, 4.703, 0.1549)
ob_cube_009.rotation_euler = (0.0, 0.0, 1.571)
ob_cube_009.scale = (0.07952, 5.417, 0.4954)
ob_cube_009.lock_rotations_4d = False
ob_cube_009.empty_display_type = 'ARROWS'
ob_cube_009.lineart.crease_threshold = 0.0
ob_text.location = (-0.5934, 5.044, -0.1191)
ob_text.rotation_euler = (1.571, 0.0, 3.142)
ob_text.scale = (0.676, 1.0, 1.0)
ob_cube_013.location = (-3.069, 3.772, -2.545)
ob_cube_013.scale = (0.1326, 0.7777, 2.383)
ob_cube_013.lock_rotations_4d = False
ob_cube_013.empty_display_type = 'ARROWS'
ob_cube_013.lineart.crease_threshold = 0.0

# ---- collection membership
col_collection.objects.link(ob_light)
col_collection.objects.link(ob_camera)
col_collection.objects.link(ob_plane)
col_collection.objects.link(ob_cube_003)
col_collection.objects.link(ob_cube_004)
col_collection.objects.link(ob_cube_005)
col_collection.objects.link(ob_cube_007)
col_collection.objects.link(ob_cube_008)
col_collection.objects.link(ob_cube_010)
col_collection.objects.link(ob_cube_011)
col_collection.objects.link(ob_cube_006)
col_collection.objects.link(ob_cube_012)
col_collection.objects.link(ob_cube_001)
col_collection.objects.link(ob_cube_002)
col_collection.objects.link(ob_cube_009)
col_collection.objects.link(ob_text)
col_collection.objects.link(ob_cube_013)

# ---- scene / render settings (as saved in the file)
scene.camera = ob_camera
scene.frame_start = 1; scene.frame_end = 250; scene.frame_set(1)
scene.render.engine = 'BLENDER_EEVEE_NEXT'
scene.cycles.sampling_pattern = 'TABULATED_SOBOL'
bpy.context.view_layer.update()
